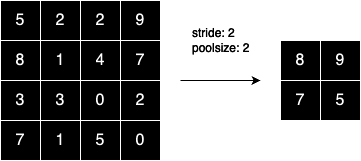

The diagram above was exported from draw.io. Its source (the exported page's mxGraphModel, read from the mxfile embedded in the PNG):
<mxGraphModel dx="615" dy="342" grid="1" gridSize="10" guides="1" tooltips="1" connect="1" arrows="1" fold="1" page="1" pageScale="1" pageWidth="827" pageHeight="1169" math="0" shadow="0">
  <root>
    <mxCell id="0" />
    <mxCell id="1" parent="0" />
    <mxCell id="Dakot4c7jaOE5bHxdJPR-231" value="" style="shape=table;startSize=0;container=1;collapsible=0;childLayout=tableLayout;fontSize=16;" vertex="1" parent="1">
      <mxGeometry x="160" y="360" width="80" height="80" as="geometry" />
    </mxCell>
    <mxCell id="Dakot4c7jaOE5bHxdJPR-232" value="" style="shape=tableRow;horizontal=0;startSize=0;swimlaneHead=0;swimlaneBody=0;strokeColor=inherit;top=0;left=0;bottom=0;right=0;collapsible=0;dropTarget=0;fillColor=none;points=[[0,0.5],[1,0.5]];portConstraint=eastwest;fontSize=16;" vertex="1" parent="Dakot4c7jaOE5bHxdJPR-231">
      <mxGeometry width="80" height="40" as="geometry" />
    </mxCell>
    <mxCell id="Dakot4c7jaOE5bHxdJPR-233" value="5" style="shape=partialRectangle;html=1;whiteSpace=wrap;connectable=0;strokeColor=inherit;overflow=hidden;fillColor=none;top=0;left=0;bottom=0;right=0;pointerEvents=1;fontSize=16;" vertex="1" parent="Dakot4c7jaOE5bHxdJPR-232">
      <mxGeometry width="40" height="40" as="geometry">
        <mxRectangle width="40" height="40" as="alternateBounds" />
      </mxGeometry>
    </mxCell>
    <mxCell id="Dakot4c7jaOE5bHxdJPR-234" value="2" style="shape=partialRectangle;html=1;whiteSpace=wrap;connectable=0;strokeColor=inherit;overflow=hidden;fillColor=none;top=0;left=0;bottom=0;right=0;pointerEvents=1;fontSize=16;" vertex="1" parent="Dakot4c7jaOE5bHxdJPR-232">
      <mxGeometry x="40" width="40" height="40" as="geometry">
        <mxRectangle width="40" height="40" as="alternateBounds" />
      </mxGeometry>
    </mxCell>
    <mxCell id="Dakot4c7jaOE5bHxdJPR-235" value="" style="shape=tableRow;horizontal=0;startSize=0;swimlaneHead=0;swimlaneBody=0;strokeColor=inherit;top=0;left=0;bottom=0;right=0;collapsible=0;dropTarget=0;fillColor=none;points=[[0,0.5],[1,0.5]];portConstraint=eastwest;fontSize=16;" vertex="1" parent="Dakot4c7jaOE5bHxdJPR-231">
      <mxGeometry y="40" width="80" height="40" as="geometry" />
    </mxCell>
    <mxCell id="Dakot4c7jaOE5bHxdJPR-236" value="8" style="shape=partialRectangle;html=1;whiteSpace=wrap;connectable=0;strokeColor=inherit;overflow=hidden;fillColor=none;top=0;left=0;bottom=0;right=0;pointerEvents=1;fontSize=16;" vertex="1" parent="Dakot4c7jaOE5bHxdJPR-235">
      <mxGeometry width="40" height="40" as="geometry">
        <mxRectangle width="40" height="40" as="alternateBounds" />
      </mxGeometry>
    </mxCell>
    <mxCell id="Dakot4c7jaOE5bHxdJPR-237" value="1" style="shape=partialRectangle;html=1;whiteSpace=wrap;connectable=0;strokeColor=inherit;overflow=hidden;fillColor=none;top=0;left=0;bottom=0;right=0;pointerEvents=1;fontSize=16;" vertex="1" parent="Dakot4c7jaOE5bHxdJPR-235">
      <mxGeometry x="40" width="40" height="40" as="geometry">
        <mxRectangle width="40" height="40" as="alternateBounds" />
      </mxGeometry>
    </mxCell>
    <mxCell id="Dakot4c7jaOE5bHxdJPR-238" value="" style="shape=table;startSize=0;container=1;collapsible=0;childLayout=tableLayout;fontSize=16;" vertex="1" parent="1">
      <mxGeometry x="240" y="360" width="80" height="80" as="geometry" />
    </mxCell>
    <mxCell id="Dakot4c7jaOE5bHxdJPR-239" value="" style="shape=tableRow;horizontal=0;startSize=0;swimlaneHead=0;swimlaneBody=0;strokeColor=inherit;top=0;left=0;bottom=0;right=0;collapsible=0;dropTarget=0;fillColor=none;points=[[0,0.5],[1,0.5]];portConstraint=eastwest;fontSize=16;" vertex="1" parent="Dakot4c7jaOE5bHxdJPR-238">
      <mxGeometry width="80" height="40" as="geometry" />
    </mxCell>
    <mxCell id="Dakot4c7jaOE5bHxdJPR-240" value="2" style="shape=partialRectangle;html=1;whiteSpace=wrap;connectable=0;strokeColor=inherit;overflow=hidden;fillColor=none;top=0;left=0;bottom=0;right=0;pointerEvents=1;fontSize=16;" vertex="1" parent="Dakot4c7jaOE5bHxdJPR-239">
      <mxGeometry width="40" height="40" as="geometry">
        <mxRectangle width="40" height="40" as="alternateBounds" />
      </mxGeometry>
    </mxCell>
    <mxCell id="Dakot4c7jaOE5bHxdJPR-241" value="9" style="shape=partialRectangle;html=1;whiteSpace=wrap;connectable=0;strokeColor=inherit;overflow=hidden;fillColor=none;top=0;left=0;bottom=0;right=0;pointerEvents=1;fontSize=16;" vertex="1" parent="Dakot4c7jaOE5bHxdJPR-239">
      <mxGeometry x="40" width="40" height="40" as="geometry">
        <mxRectangle width="40" height="40" as="alternateBounds" />
      </mxGeometry>
    </mxCell>
    <mxCell id="Dakot4c7jaOE5bHxdJPR-242" value="" style="shape=tableRow;horizontal=0;startSize=0;swimlaneHead=0;swimlaneBody=0;strokeColor=inherit;top=0;left=0;bottom=0;right=0;collapsible=0;dropTarget=0;fillColor=none;points=[[0,0.5],[1,0.5]];portConstraint=eastwest;fontSize=16;" vertex="1" parent="Dakot4c7jaOE5bHxdJPR-238">
      <mxGeometry y="40" width="80" height="40" as="geometry" />
    </mxCell>
    <mxCell id="Dakot4c7jaOE5bHxdJPR-243" value="4" style="shape=partialRectangle;html=1;whiteSpace=wrap;connectable=0;strokeColor=inherit;overflow=hidden;fillColor=none;top=0;left=0;bottom=0;right=0;pointerEvents=1;fontSize=16;" vertex="1" parent="Dakot4c7jaOE5bHxdJPR-242">
      <mxGeometry width="40" height="40" as="geometry">
        <mxRectangle width="40" height="40" as="alternateBounds" />
      </mxGeometry>
    </mxCell>
    <mxCell id="Dakot4c7jaOE5bHxdJPR-244" value="7" style="shape=partialRectangle;html=1;whiteSpace=wrap;connectable=0;strokeColor=inherit;overflow=hidden;fillColor=none;top=0;left=0;bottom=0;right=0;pointerEvents=1;fontSize=16;" vertex="1" parent="Dakot4c7jaOE5bHxdJPR-242">
      <mxGeometry x="40" width="40" height="40" as="geometry">
        <mxRectangle width="40" height="40" as="alternateBounds" />
      </mxGeometry>
    </mxCell>
    <mxCell id="Dakot4c7jaOE5bHxdJPR-245" value="" style="shape=table;startSize=0;container=1;collapsible=0;childLayout=tableLayout;fontSize=16;" vertex="1" parent="1">
      <mxGeometry x="160" y="440" width="80" height="80" as="geometry" />
    </mxCell>
    <mxCell id="Dakot4c7jaOE5bHxdJPR-246" value="" style="shape=tableRow;horizontal=0;startSize=0;swimlaneHead=0;swimlaneBody=0;strokeColor=inherit;top=0;left=0;bottom=0;right=0;collapsible=0;dropTarget=0;fillColor=none;points=[[0,0.5],[1,0.5]];portConstraint=eastwest;fontSize=16;" vertex="1" parent="Dakot4c7jaOE5bHxdJPR-245">
      <mxGeometry width="80" height="40" as="geometry" />
    </mxCell>
    <mxCell id="Dakot4c7jaOE5bHxdJPR-247" value="3" style="shape=partialRectangle;html=1;whiteSpace=wrap;connectable=0;strokeColor=inherit;overflow=hidden;fillColor=none;top=0;left=0;bottom=0;right=0;pointerEvents=1;fontSize=16;" vertex="1" parent="Dakot4c7jaOE5bHxdJPR-246">
      <mxGeometry width="40" height="40" as="geometry">
        <mxRectangle width="40" height="40" as="alternateBounds" />
      </mxGeometry>
    </mxCell>
    <mxCell id="Dakot4c7jaOE5bHxdJPR-248" value="3" style="shape=partialRectangle;html=1;whiteSpace=wrap;connectable=0;strokeColor=inherit;overflow=hidden;fillColor=none;top=0;left=0;bottom=0;right=0;pointerEvents=1;fontSize=16;" vertex="1" parent="Dakot4c7jaOE5bHxdJPR-246">
      <mxGeometry x="40" width="40" height="40" as="geometry">
        <mxRectangle width="40" height="40" as="alternateBounds" />
      </mxGeometry>
    </mxCell>
    <mxCell id="Dakot4c7jaOE5bHxdJPR-249" value="" style="shape=tableRow;horizontal=0;startSize=0;swimlaneHead=0;swimlaneBody=0;strokeColor=inherit;top=0;left=0;bottom=0;right=0;collapsible=0;dropTarget=0;fillColor=none;points=[[0,0.5],[1,0.5]];portConstraint=eastwest;fontSize=16;" vertex="1" parent="Dakot4c7jaOE5bHxdJPR-245">
      <mxGeometry y="40" width="80" height="40" as="geometry" />
    </mxCell>
    <mxCell id="Dakot4c7jaOE5bHxdJPR-250" value="7" style="shape=partialRectangle;html=1;whiteSpace=wrap;connectable=0;strokeColor=inherit;overflow=hidden;fillColor=none;top=0;left=0;bottom=0;right=0;pointerEvents=1;fontSize=16;" vertex="1" parent="Dakot4c7jaOE5bHxdJPR-249">
      <mxGeometry width="40" height="40" as="geometry">
        <mxRectangle width="40" height="40" as="alternateBounds" />
      </mxGeometry>
    </mxCell>
    <mxCell id="Dakot4c7jaOE5bHxdJPR-251" value="1" style="shape=partialRectangle;html=1;whiteSpace=wrap;connectable=0;strokeColor=inherit;overflow=hidden;fillColor=none;top=0;left=0;bottom=0;right=0;pointerEvents=1;fontSize=16;" vertex="1" parent="Dakot4c7jaOE5bHxdJPR-249">
      <mxGeometry x="40" width="40" height="40" as="geometry">
        <mxRectangle width="40" height="40" as="alternateBounds" />
      </mxGeometry>
    </mxCell>
    <mxCell id="Dakot4c7jaOE5bHxdJPR-252" value="" style="shape=table;startSize=0;container=1;collapsible=0;childLayout=tableLayout;fontSize=16;" vertex="1" parent="1">
      <mxGeometry x="240" y="440" width="80" height="80" as="geometry" />
    </mxCell>
    <mxCell id="Dakot4c7jaOE5bHxdJPR-253" value="" style="shape=tableRow;horizontal=0;startSize=0;swimlaneHead=0;swimlaneBody=0;strokeColor=inherit;top=0;left=0;bottom=0;right=0;collapsible=0;dropTarget=0;fillColor=none;points=[[0,0.5],[1,0.5]];portConstraint=eastwest;fontSize=16;" vertex="1" parent="Dakot4c7jaOE5bHxdJPR-252">
      <mxGeometry width="80" height="40" as="geometry" />
    </mxCell>
    <mxCell id="Dakot4c7jaOE5bHxdJPR-254" value="0" style="shape=partialRectangle;html=1;whiteSpace=wrap;connectable=0;strokeColor=inherit;overflow=hidden;fillColor=none;top=0;left=0;bottom=0;right=0;pointerEvents=1;fontSize=16;" vertex="1" parent="Dakot4c7jaOE5bHxdJPR-253">
      <mxGeometry width="40" height="40" as="geometry">
        <mxRectangle width="40" height="40" as="alternateBounds" />
      </mxGeometry>
    </mxCell>
    <mxCell id="Dakot4c7jaOE5bHxdJPR-255" value="2" style="shape=partialRectangle;html=1;whiteSpace=wrap;connectable=0;strokeColor=inherit;overflow=hidden;fillColor=none;top=0;left=0;bottom=0;right=0;pointerEvents=1;fontSize=16;" vertex="1" parent="Dakot4c7jaOE5bHxdJPR-253">
      <mxGeometry x="40" width="40" height="40" as="geometry">
        <mxRectangle width="40" height="40" as="alternateBounds" />
      </mxGeometry>
    </mxCell>
    <mxCell id="Dakot4c7jaOE5bHxdJPR-256" value="" style="shape=tableRow;horizontal=0;startSize=0;swimlaneHead=0;swimlaneBody=0;strokeColor=inherit;top=0;left=0;bottom=0;right=0;collapsible=0;dropTarget=0;fillColor=none;points=[[0,0.5],[1,0.5]];portConstraint=eastwest;fontSize=16;" vertex="1" parent="Dakot4c7jaOE5bHxdJPR-252">
      <mxGeometry y="40" width="80" height="40" as="geometry" />
    </mxCell>
    <mxCell id="Dakot4c7jaOE5bHxdJPR-257" value="5" style="shape=partialRectangle;html=1;whiteSpace=wrap;connectable=0;strokeColor=inherit;overflow=hidden;fillColor=none;top=0;left=0;bottom=0;right=0;pointerEvents=1;fontSize=16;" vertex="1" parent="Dakot4c7jaOE5bHxdJPR-256">
      <mxGeometry width="40" height="40" as="geometry">
        <mxRectangle width="40" height="40" as="alternateBounds" />
      </mxGeometry>
    </mxCell>
    <mxCell id="Dakot4c7jaOE5bHxdJPR-258" value="0" style="shape=partialRectangle;html=1;whiteSpace=wrap;connectable=0;strokeColor=inherit;overflow=hidden;fillColor=none;top=0;left=0;bottom=0;right=0;pointerEvents=1;fontSize=16;" vertex="1" parent="Dakot4c7jaOE5bHxdJPR-256">
      <mxGeometry x="40" width="40" height="40" as="geometry">
        <mxRectangle width="40" height="40" as="alternateBounds" />
      </mxGeometry>
    </mxCell>
    <mxCell id="Dakot4c7jaOE5bHxdJPR-259" value="" style="shape=table;startSize=0;container=1;collapsible=0;childLayout=tableLayout;fontSize=16;" vertex="1" parent="1">
      <mxGeometry x="440" y="400" width="80" height="80" as="geometry" />
    </mxCell>
    <mxCell id="Dakot4c7jaOE5bHxdJPR-260" value="" style="shape=tableRow;horizontal=0;startSize=0;swimlaneHead=0;swimlaneBody=0;strokeColor=inherit;top=0;left=0;bottom=0;right=0;collapsible=0;dropTarget=0;fillColor=none;points=[[0,0.5],[1,0.5]];portConstraint=eastwest;fontSize=16;" vertex="1" parent="Dakot4c7jaOE5bHxdJPR-259">
      <mxGeometry width="80" height="40" as="geometry" />
    </mxCell>
    <mxCell id="Dakot4c7jaOE5bHxdJPR-261" value="8" style="shape=partialRectangle;html=1;whiteSpace=wrap;connectable=0;strokeColor=inherit;overflow=hidden;fillColor=none;top=0;left=0;bottom=0;right=0;pointerEvents=1;fontSize=16;" vertex="1" parent="Dakot4c7jaOE5bHxdJPR-260">
      <mxGeometry width="40" height="40" as="geometry">
        <mxRectangle width="40" height="40" as="alternateBounds" />
      </mxGeometry>
    </mxCell>
    <mxCell id="Dakot4c7jaOE5bHxdJPR-262" value="9" style="shape=partialRectangle;html=1;whiteSpace=wrap;connectable=0;strokeColor=inherit;overflow=hidden;fillColor=none;top=0;left=0;bottom=0;right=0;pointerEvents=1;fontSize=16;" vertex="1" parent="Dakot4c7jaOE5bHxdJPR-260">
      <mxGeometry x="40" width="40" height="40" as="geometry">
        <mxRectangle width="40" height="40" as="alternateBounds" />
      </mxGeometry>
    </mxCell>
    <mxCell id="Dakot4c7jaOE5bHxdJPR-263" value="" style="shape=tableRow;horizontal=0;startSize=0;swimlaneHead=0;swimlaneBody=0;strokeColor=inherit;top=0;left=0;bottom=0;right=0;collapsible=0;dropTarget=0;fillColor=none;points=[[0,0.5],[1,0.5]];portConstraint=eastwest;fontSize=16;" vertex="1" parent="Dakot4c7jaOE5bHxdJPR-259">
      <mxGeometry y="40" width="80" height="40" as="geometry" />
    </mxCell>
    <mxCell id="Dakot4c7jaOE5bHxdJPR-264" value="7" style="shape=partialRectangle;html=1;whiteSpace=wrap;connectable=0;strokeColor=inherit;overflow=hidden;fillColor=none;top=0;left=0;bottom=0;right=0;pointerEvents=1;fontSize=16;" vertex="1" parent="Dakot4c7jaOE5bHxdJPR-263">
      <mxGeometry width="40" height="40" as="geometry">
        <mxRectangle width="40" height="40" as="alternateBounds" />
      </mxGeometry>
    </mxCell>
    <mxCell id="Dakot4c7jaOE5bHxdJPR-265" value="5" style="shape=partialRectangle;html=1;whiteSpace=wrap;connectable=0;strokeColor=inherit;overflow=hidden;fillColor=none;top=0;left=0;bottom=0;right=0;pointerEvents=1;fontSize=16;" vertex="1" parent="Dakot4c7jaOE5bHxdJPR-263">
      <mxGeometry x="40" width="40" height="40" as="geometry">
        <mxRectangle width="40" height="40" as="alternateBounds" />
      </mxGeometry>
    </mxCell>
    <mxCell id="Dakot4c7jaOE5bHxdJPR-266" value="" style="endArrow=classic;html=1;rounded=0;fontColor=#FFFFFF;strokeColor=#FFFFFF;" edge="1" parent="1">
      <mxGeometry width="50" height="50" relative="1" as="geometry">
        <mxPoint x="340" y="440" as="sourcePoint" />
        <mxPoint x="420" y="440" as="targetPoint" />
      </mxGeometry>
    </mxCell>
    <mxCell id="Dakot4c7jaOE5bHxdJPR-267" value="stride: 2&lt;div style=&quot;text-align: justify;&quot;&gt;poolsize: 2&lt;/div&gt;" style="text;html=1;align=left;verticalAlign=middle;whiteSpace=wrap;rounded=0;fontColor=#FFFFFF;" vertex="1" parent="1">
      <mxGeometry x="350" y="385" width="60" height="30" as="geometry" />
    </mxCell>
  </root>
</mxGraphModel>